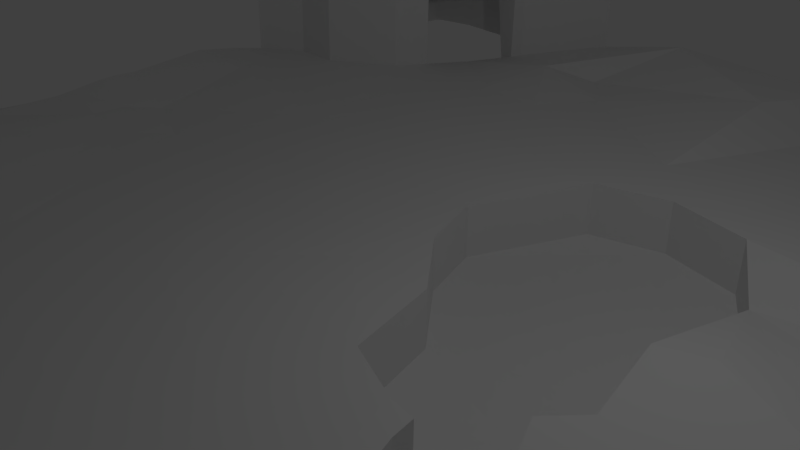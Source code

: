 # Source: Terrain_Forest.blend  (saved by Blender 2.78.0; exported with 4.5.12 LTS)
import bpy
from mathutils import Matrix  # noqa: F401  (used for matrix-valued properties, if any)

bpy.ops.wm.read_factory_settings(use_empty=True)
scene = bpy.context.scene
scene.name = 'Scene'

# ---- collections
col_collection_1 = bpy.data.collections.new('Collection 1'); scene.collection.children.link(col_collection_1)

# ---- world
world_world = bpy.data.worlds.new('World'); scene.world = world_world
world_world.color = (0.05088, 0.05088, 0.05088)
world_world.use_sun_shadow = False
world_world.sun_shadow_jitter_overblur = 0.0
world_world.cycles.sampling_method = 'MANUAL'

# ---- cameras
cam_camera = bpy.data.cameras.new('Camera')
cam_camera.clip_end = 100.0
cam_camera.lens = 35.0
cam_camera.sensor_width = 32.0
cam_camera.sensor_height = 18.0
cam_camera.ortho_scale = 7.314
cam_camera.dof.focus_distance = 0.0
cam_camera.dof.aperture_fstop = 128.0

# ---- lights
light_lamp = bpy.data.lights.new('Lamp', 'POINT')
light_lamp.transmission_factor = 0.0
light_lamp.cutoff_distance = 30.0
light_lamp.energy = 100.0
light_lamp.shadow_buffer_clip_start = 1.001
light_lamp.shadow_soft_size = 0.1
light_lamp.shadow_maximum_resolution = 0.006
light_lamp.use_absolute_resolution = True

# ---- meshes
me_plane = bpy.data.meshes.new('Plane')
me_plane.from_pydata([(-8.341, 9.669, 0.1649), (7.922, 9.624, 0.005522), (-8.373, 9.244, 0.1978), (-8.391, 8.673, 0.2189), (-8.423, 3.547, 0.3878), (-8.382, 2.694, 0.5041), (-8.345, -0.3756, 0.2177), (-8.446, -0.8258, 0.168), (-8.535, -1.34, 0.154), (-8.605, -1.865, 0.2113), (-8.633, -2.427, 0.2726), (-8.632, -3.348, 0.3345), (-8.668, -4.235, 0.3612), (-1.464, -10.15, -0.09959), (7.918, -10.16, 0.003511), (7.897, -8.487, 0.03108), (7.871, -6.74, 0.03214), (7.858, -5.248, 0.03979), (7.858, -3.433, 0.04074), (7.922, 4.109, 0.0006749), (7.936, 7.452, -0.04342), (7.925, 8.754, -0.06403), (4.904, 9.623, -0.01562), (3.423, 9.624, 0.001844), (1.939, 9.624, 0.4127), (-1.317, 9.631, 0.6687), (-4.496, 9.636, 0.1623), (-6.609, 9.691, 0.2699), (-7.79, 9.686, 0.2295), (-8.858, -6.952, 0.7518), (-8.248, 0.1783, 0.3389), (-8.228, 0.4513, 0.384), (-8.325, 6.448, 0.1454), (-8.813, -10.12, 0.8059), (-8.75, -7.794, 0.8392), (-8.796, -7.423, 0.8267), (-8.918, -6.33, 0.7461), (-9.44, -5.291, 0.4684), (-8.254, 1.151, 0.3861), (-8.43, 4.291, 0.2456), (-8.406, 5.731, 0.2261), (-8.338, 6.008, 0.166), (-8.337, 7.088, 0.1561), (-8.389, 8.113, 0.2149), (-8.287, -0.08737, 0.2814), (-8.227, 0.7323, 0.4042), (-8.978, -9.16, 0.5873), (-8.191, -1.893, 0.2369), (-7.834, -5.175, 0.3474), (-7.789, -4.451, 0.356), (-7.711, -2.752, 0.3085), (-7.875, -10.11, 0.5821), (-7.245, -0.2238, 0.1137), (-7.649, 3.992, 0.2553), (-7.538, 4.784, 0.2662), (-7.334, -6.733, 0.4173), (-7.199, 0.3272, 0.1262), (-7.095, -7.529, 0.4656), (-6.979, -2.688, 0.255), (-7.426, -2.234, 0.2621), (-6.857, -8.771, 0.401), (-7.216, -4.982, 0.3133), (-6.897, -4.297, 0.2872), (-6.291, -0.4078, 0.03099), (-7.337, 3.018, 0.2974), (-5.884, -1.088, 0.05006), (-6.587, 4.734, 0.2686), (-5.076, -4.881, 0.09691), (-4.716, -2.847, 0.04541), (-6.792, 0.9113, 0.05501), (-5.398, -6.845, 0.1214), (-6.038, -6.422, 0.1667), (-5.515, -2.93, 0.109), (-5.075, -0.9675, 0.002428), (-6.682, 3.451, 0.2117), (-5.609, -9.094, 0.1846), (-6.107, -10.21, 0.2037), (-4.596, 6.897, 0.2372), (-4.517, -5.906, 0.06618), (-4.051, -4.309, 0.02746), (-5.448, 5.539, 0.2327), (-3.78, -8.837, 0.09826), (-4.534, 2.583, 0.1004), (-4.214, 8.098, 0.2172), (-5.62, 0.4477, 0.009275), (-4.443, 4.61, 0.177), (-4.024, -2.958, 0.02233), (-4.143, -7.35, 0.09452), (-2.564, -5.438, 0.056), (-2.82, -0.3834, 0.02026), (-3.557, 1.046, 0.03208), (-3.275, -10.18, 0.06835), (-3.301, -6.014, 0.05546), (-3.123, 9.634, 0.3314), (-3.023, 7.431, 0.3635), (-2.474, -8.174, 0.05865), (-3.273, 5.837, 0.1953), (-2.167, -3.889, 0.0686), (-3.169, 4.378, 0.1628), (-1.458, -2.149, 0.07519), (-2.099, 0.3157, 0.01142), (0.1923, 1.001, -0.02709), (-2.442, 1.795, 0.04236), (-1.406, 6.897, 0.1463), (-1.644, -7.386, -0.05922), (-1.143, -1.365, 0.05313), (-1.895, 4.136, 0.1292), (-2.077, 7.778, 0.1588), (-0.1684, 2.065, -0.02606), (-0.08843, -0.1995, 0.004287), (-1.981, 5.765, 0.1663), (-0.9637, -6.25, 0.08812), (0.05268, -10.14, -0.08965), (0.4352, -2.845, 0.1519), (1.163, 8.162, 0.4457), (0.1467, -4.215, 0.1526), (0.6929, 3.876, 0.04726), (1.437, -3.372, 0.1752), (1.62, -1.596, 0.1294), (1.129, -0.07672, -0.003926), (1.075, 5.275, 0.04637), (1.56, -10.13, 0.03738), (2.413, 8.448, 0.004076), (1.089, -7.18, 0.1031), (1.234, -5.035, 0.1653), (2.498, -1.948, 0.1547), (1.839, 4.25, 0.008631), (3.13, 3.917, -4.144e-05), (3.036, 5.643, -0.02721), (3.628, 0.8263, 0.02709), (2.614, 4.634, 0.001313), (2.715, 7.503, -0.01471), (4.009, 4.543, -0.03399), (2.472, -4.693, 0.1685), (3.967, -0.6469, 0.0752), (4.337, 6.387, 0.1411), (3.083, -3.701, 0.1611), (4.858, -1.742, 0.08544), (3.754, 8.537, -0.03756), (3.733, -10.14, 0.03574), (3.044, -6.719, 0.1287), (4.312, 1.043, 0.0361), (3.793, 2.805, -0.3209), (5.242, 6.009, 0.06566), (4.887, 7.541, 0.15), (5.261, 3.694, -0.07554), (4.543, -5.558, 0.1107), (6.135, 0.1877, 0.03315), (6.674, 4.091, -0.08757), (5.932, 7.531, 0.1198), (5.59, -10.15, 0.03635), (6.096, 5.809, -0.008349), (7.921, 1.611, -0.3287), (7.933, 5.448, -0.03354), (6.249, 6.443, 0.1022), (6.401, 9.244, -0.08645), (6.848, 3.383, -0.3307), (6.543, 7.392, 0.04863), (7.901, -0.1209, 0.01411), (-0.1632, 2.052, -0.8792), (0.6981, 3.863, -0.8059), (0.1974, 0.9881, -0.8802), (1.306, 1.634, -0.8928), (1.625, -1.609, -0.7238), (1.134, -0.08963, -0.8571), (0.9275, 2.272, -0.8892), (2.765, -0.6705, -0.7799), (1.844, 4.237, -0.8445), (3.136, 3.905, -0.8532), (3.633, 0.8134, -0.826), (2.503, -1.961, -0.6984), (3.972, -0.6598, -0.7779), (3.798, 2.792, -0.8438), (2.876, -1.989, 0.1343), (7.35, -3.413, 0.05194), (2.938, -2.321, 0.1418), (3.605, -3.656, 0.1458), (3.324, -3.436, 0.1509), (4.949, -4.205, 0.1038), (6.125, -4.139, 0.07861), (7.862, -2.986, 0.03792), (3.579, -1.124, 0.09621), (5.044, -2.86, 0.0948), (7.706, -1.535, 0.02928), (7.882, -1.332, 0.02528), (3.992, -2.003, 0.1109), (4.214, -2.453, 0.1129), (6.293, -2.764, 0.07044), (7.527, -1.724, 0.03542), (7.851, -2.88, -0.8069), (7.865, -1.707, -0.8159), (6.281, -2.744, -0.7743), (5.143, -3.525, -0.7445), (7.339, -3.307, -0.7928), (7.695, -1.537, -0.8155), (3.593, -3.661, -0.699), (4.937, -4.21, -0.741), (6.113, -4.126, -0.7662), (2.864, -1.994, -0.7105), (2.927, -2.326, -0.703), (3.312, -3.441, -0.6939), (3.567, -1.129, -0.7486), (5.033, -2.865, -0.75), (7.871, -1.337, -0.8195), (3.981, -2.008, -0.7339), (4.203, -2.458, -0.7319), (7.515, -1.714, -0.8094), (7.922, 9.624, -2.482), (7.918, -10.16, -2.484), (7.897, -8.487, -2.471), (7.871, -6.74, -2.455), (7.858, -5.248, -2.447), (7.858, -3.522, -2.265), (7.922, 4.109, -2.486), (7.936, 7.452, -2.531), (7.925, 8.754, -2.496), (7.921, 1.611, -2.486), (7.933, 5.448, -2.521), (7.901, -0.1209, -2.473), (7.858, -3.363, -1.203), (7.851, -3.099, -2.436), (7.865, -1.726, -2.445), (7.871, -1.337, -2.448), (7.901, -0.1209, -1.229), (10.34, 9.624, -2.482), (10.34, -10.16, -2.484), (10.32, -8.487, -2.471), (10.29, -6.74, -2.455), (10.28, -5.248, -2.447), (10.28, -3.522, -2.265), (10.34, 4.109, -2.486), (10.35, 7.452, -2.531), (10.34, 8.754, -2.496), (10.34, 1.611, -2.486), (10.35, 5.448, -2.521), (10.32, -0.1209, -2.473), (10.27, -3.1, -2.436), (10.28, -1.726, -2.445), (10.29, -1.337, -2.448), (7.918, -10.17, -0.6733), (7.897, -8.494, -0.6609), (7.871, -6.748, -0.6446), (7.858, -5.256, -1.052), (7.858, -4.238, -1.597), (10.34, -10.17, -0.6733), (10.32, -8.494, -0.6609), (10.29, -6.748, -0.6446), (10.28, -5.256, -1.052), (10.28, -4.411, -1.597), (7.925, 8.751, -1.077), (7.922, 9.621, -1.181), (7.921, 2.853, -1.636), (7.922, 4.106, -1.113), (7.933, 5.445, -1.22), (7.936, 7.449, -1.111), (10.34, 8.751, -1.077), (10.34, 9.621, -1.181), (10.34, 2.853, -1.636), (10.34, 4.106, -1.113), (10.35, 5.445, -1.22), (10.35, 7.449, -1.111), (7.925, 8.746, -0.5333), (7.922, 9.616, -0.7931), (7.933, 5.44, -0.8322), (7.936, 7.444, -0.5676), (10.34, 8.746, -0.5333), (10.34, 9.616, -0.7931), (10.35, 5.44, -0.8322), (10.35, 7.444, -0.5676), (-7.812, 9.754, 3.001), (-8.363, 9.737, 3.081), (-8.395, 9.312, 2.969), (-8.413, 8.741, 2.99), (-8.411, 8.181, 2.986), (-8.359, 7.156, 2.928), (-8.36, 6.076, 2.937), (-8.428, 5.799, 2.998), (-8.452, 4.359, 3.017), (-4.518, 9.704, 2.934), (-6.631, 9.759, 3.041), (-8.347, 6.516, 2.917), (-4.478, 6.965, 3.009), (-4.236, 8.166, 2.989), (-7.56, 4.852, 3.038), (-6.609, 4.802, 3.04), (-3.145, 9.702, 2.928), (-5.101, 5.645, 3.004), (-7.806, 9.736, 2.257), (-8.358, 9.719, 2.298), (-4.512, 9.686, 2.19), (-6.625, 9.741, 2.297), (-8.407, 8.722, 2.246), (-8.405, 8.163, 2.242), (-8.446, 4.341, 2.273), (-8.353, 7.138, 2.184), (-8.422, 5.781, 2.254), (-5.464, 5.589, 2.26), (-4.612, 6.947, 2.049), (-4.23, 8.148, 2.245), (-3.139, 9.684, 2.231), (-8.341, 6.497, 2.173), (-8.354, 6.057, 2.194), (-7.554, 4.834, 2.294), (-8.389, 9.294, 2.225), (-6.603, 4.784, 2.296), (-5.087, 6.105, 0.2341), (-4.909, 6.051, 3.006), (-5.104, 6.155, 1.766), (-4.267, 7.834, 0.2216), (-4.289, 7.902, 2.993), (-4.283, 7.884, 1.775), (-7.898, 9.221, 0.1791), (7.497, 9.669, -0.4583), (-7.743, 9.211, 0.2036), (-7.76, 8.664, 0.2241), (-8.493, 3.46, -0.2332), (-8.499, 2.678, -0.1157), (-8.386, -0.3222, -0.4097), (-8.265, -0.8215, -0.4364), (-8.386, -1.353, -0.4589), (-8.571, -1.936, -0.4147), (-8.619, -2.477, -0.3562), (-8.634, -3.374, -0.296), (-8.67, -4.26, -0.2693), (-1.495, -10.14, -0.7297), (7.464, -10.16, -0.4346), (7.448, -8.488, -0.4123), (7.42, -6.745, -0.409), (7.408, -5.249, -0.4024), (7.407, -3.434, -0.4006), (7.514, 4.155, -0.478), (7.509, 7.442, -0.4775), (7.484, 8.772, -0.5146), (4.89, 9.659, -0.6454), (3.367, 9.676, -0.6245), (1.794, 9.711, -0.1951), (-1.295, 9.725, 0.04515), (-4.505, 9.006, 0.1779), (-6.615, 9.06, 0.2853), (-7.779, 9.056, 0.2448), (-8.975, -7.004, 0.1341), (-8.389, 0.3107, -0.2619), (-8.372, 0.5268, -0.2258), (-7.694, 6.444, 0.1505), (-8.952, -10.28, 0.2114), (-8.851, -7.75, 0.2178), (-8.931, -7.502, 0.2154), (-9.038, -6.398, 0.1306), (-9.512, -5.362, -0.1544), (-8.393, 1.156, -0.2295), (-8.237, 4.575, -0.2838), (-7.78, 5.647, 0.2332), (-7.712, 5.928, 0.1729), (-7.706, 7.11, 0.1606), (-7.758, 8.131, 0.2194), (-8.39, 0.04352, -0.3271), (-8.374, 0.737, -0.2093), (-8.96, -9.226, -0.03999), (-8.172, -1.941, -0.3919), (-7.895, -5.218, -0.2792), (-7.826, -4.466, -0.2738), (-7.73, -2.785, -0.3214), (-7.969, -10.17, -0.03931), (-7.308, -0.221, -0.5142), (-7.678, 3.966, -0.3746), (-7.641, 5.25, -0.1467), (-7.452, -6.8, -0.1989), (-7.297, 0.3514, -0.4966), (-7.21, -7.544, -0.1546), (-7.034, -2.716, -0.3729), (-7.455, -2.278, -0.3666), (-6.946, -8.762, -0.2237), (-7.27, -4.988, -0.3152), (-6.954, -4.304, -0.3411), (-6.334, -0.4213, -0.5984), (-7.415, 3.006, -0.3287), (-5.928, -1.125, -0.5784), (-6.706, 5.112, -0.222), (-5.127, -4.884, -0.5321), (-4.75, -2.862, -0.5845), (-6.864, 0.9245, -0.5717), (-5.451, -6.878, -0.5066), (-6.118, -6.453, -0.4584), (-5.573, -2.95, -0.519), (-5.087, -0.977, -0.6284), (-6.719, 3.441, -0.4181), (-5.676, -9.071, -0.4425), (-6.191, -10.2, -0.4214), (-4.575, 6.911, -0.3933), (-4.54, -5.915, -0.5643), (-4.064, -4.315, -0.6034), (-5.754, 5.823, -0.2408), (-3.805, -8.838, -0.5322), (-4.555, 2.616, -0.5293), (-4.616, 8.282, -0.2327), (-5.635, 0.4599, -0.6214), (-4.457, 4.631, -0.4535), (-4.027, -2.964, -0.6086), (-4.169, -7.364, -0.5358), (-2.556, -5.428, -0.5749), (-2.818, -0.3875, -0.6107), (-3.559, 1.062, -0.5987), (-3.314, -10.17, -0.5614), (-3.315, -6.018, -0.5754), (-3.375, 9.445, -0.2152), (-3.026, 7.464, -0.2667), (-2.528, -8.177, -0.57), (-3.277, 5.872, -0.4347), (-2.149, -3.89, -0.5621), (-3.178, 4.398, -0.4678), (-1.442, -2.162, -0.5555), (-2.11, 0.3207, -0.6194), (-0.1714, 0.7881, -0.4967), (-2.455, 1.815, -0.5882), (-1.42, 6.924, -0.484), (-1.656, -7.365, -0.6898), (-1.136, -1.389, -0.5774), (-1.912, 4.155, -0.5012), (-2.171, 7.878, -0.4571), (-0.5546, 2.106, -0.5234), (-0.09137, -0.2251, -0.6262), (-2.008, 5.787, -0.4638), (-0.9367, -6.215, -0.5413), (0.08464, -10.12, -0.7195), (0.4505, -2.859, -0.4788), (1.1, 8.225, -0.179), (0.1641, -4.212, -0.4782), (0.4414, 4.155, -0.4596), (1.441, -3.376, -0.4557), (1.37, -1.868, -0.3821), (0.7196, -0.3322, -0.4104), (1.037, 5.304, -0.5828), (1.585, -10.12, -0.5928), (2.304, 8.508, -0.6146), (1.106, -7.157, -0.5272), (1.241, -5.025, -0.4656), (2.392, -2.363, -0.3093), (1.814, 4.65, -0.479), (3.319, 4.235, -0.5117), (3.003, 5.635, -0.6573), (4.094, 0.8236, -0.398), (2.584, 4.638, -0.629), (2.678, 7.506, -0.6446), (3.978, 4.527, -0.664), (2.465, -4.688, -0.4624), (4.313, -0.7457, -0.4433), (4.289, 6.387, -0.606), (3.069, -3.704, -0.4697), (4.846, -1.753, -0.5453), (3.73, 8.558, -0.6677), (3.734, -10.12, -0.595), (3.04, -6.707, -0.5022), (4.308, 0.9638, -0.5899), (4.2, 2.944, -0.7819), (5.22, 6.007, -0.6974), (4.87, 7.565, -0.6128), (5.23, 3.806, -0.6958), (4.529, -5.554, -0.5202), (6.112, 0.1261, -0.5944), (6.683, 4.171, -0.7134), (5.916, 7.553, -0.6449), (5.584, -10.13, -0.5945), (6.126, 5.813, -0.7542), (7.451, 1.576, -0.7482), (7.501, 5.444, -0.494), (6.278, 6.457, -0.6551), (6.401, 9.318, -0.7131), (6.876, 3.495, -0.9511), (6.554, 7.387, -0.6858), (7.46, -0.1557, -0.4362), (-0.6509, 2.082, -1.278), (0.3643, 4.242, -1.184), (-0.2098, 0.75, -1.299), (1.311, 1.629, -1.524), (1.269, -1.966, -1.103), (0.788, -0.3123, -1.335), (0.9238, 2.281, -1.52), (2.773, -0.7066, -1.41), (1.826, 4.718, -1.253), (3.431, 4.295, -1.251), (4.059, 0.8313, -1.291), (2.392, -2.431, -1.106), (4.453, -0.7873, -1.166), (4.273, 2.897, -1.246), (2.52, -2.371, -0.2199), (7.584, -3.752, -0.4266), (2.506, -2.44, -0.3023), (3.378, -4.022, -0.3156), (2.988, -3.672, -0.3291), (4.87, -4.609, -0.3743), (6.236, -4.519, -0.4127), (7.622, -3.44, -0.328), (4.071, -1.196, -0.2921), (5.124, -2.391, -0.3202), (7.369, -1.233, -0.41), (7.425, -1.16, -0.3733), (4.388, -1.817, -0.3446), (4.548, -2.114, -0.3024), (6.101, -2.318, -0.3327), (7.209, -1.394, -0.3985), (7.341, -3.041, -1.142), (7.415, -1.706, -1.259), (6.117, -2.38, -1.263), (5.128, -3.528, -1.375), (7.586, -3.662, -1.252), (7.364, -1.242, -1.264), (3.35, -4.065, -1.118), (4.851, -4.677, -1.157), (6.25, -4.573, -1.189), (2.646, -2.235, -1.251), (2.478, -2.451, -1.128), (2.913, -3.725, -1.092), (3.89, -1.193, -1.287), (5.094, -2.475, -1.242), (7.255, -1.22, -0.891), (4.375, -1.823, -1.191), (4.467, -2.187, -1.237), (7.206, -1.394, -1.257), (7.921, 8.993, -2.483), (7.92, -9.527, -2.481), (7.897, -8.459, -1.841), (7.874, -6.817, -1.829), (7.859, -5.01, -1.863), (7.437, -3.767, -2.667), (7.922, 3.773, -1.953), (7.936, 7.89, -2.077), (7.927, 8.621, -1.879), (7.515, 1.755, -2.947), (7.931, 5.677, -3.109), (7.457, -0.1191, -2.921), (7.227, -3.368, -1.202), (7.428, -3.19, -2.895), (7.418, -1.724, -2.89), (7.423, -1.335, -2.893), (7.27, -0.1099, -1.229), (9.893, 9.179, -2.483), (9.888, -9.714, -2.482), (9.684, -8.495, -2.471), (9.658, -6.748, -2.455), (9.646, -5.251, -2.447), (10.12, -3.837, -2.79), (9.71, 4.112, -2.487), (9.723, 7.45, -2.531), (9.713, 8.75, -2.496), (10.22, 1.793, -3.077), (9.72, 5.451, -2.521), (10.32, -0.1296, -3.104), (10.27, -3.222, -3.055), (10.28, -1.731, -3.076), (10.29, -1.347, -3.079), (8.28, -9.797, -1.036), (8.343, -8.485, -1.107), (8.299, -6.803, -1.105), (8.289, -5.433, -1.478), (8.281, -4.508, -1.979), (9.969, -9.802, -1.035), (9.869, -8.497, -1.107), (9.863, -6.812, -1.105), (9.851, -5.438, -1.48), (9.83, -4.667, -1.963), (8.556, 8.754, -1.077), (8.368, 9.175, -1.185), (8.354, 3.072, -2.04), (8.474, 4.136, -1.418), (8.511, 5.616, -1.407), (8.567, 7.451, -1.111), (9.713, 8.747, -1.077), (9.896, 9.173, -1.185), (9.908, 3.073, -2.04), (9.777, 4.138, -1.395), (9.753, 5.585, -1.367), (9.723, 7.447, -1.111), (8.351, 8.687, -0.9956), (8.298, 9.212, -1.099), (8.412, 5.85, -0.8297), (8.374, 7.481, -1.02), (9.919, 8.682, -0.9959), (9.966, 9.21, -1.099), (9.782, 5.712, -0.8338), (9.915, 7.478, -1.019), (-7.802, 9.297, 2.566), (-8.044, 9.419, 2.64), (-7.919, 9.305, 2.556), (-7.958, 8.733, 2.553), (-7.965, 8.212, 2.541), (-7.907, 7.183, 2.488), (-7.921, 5.978, 2.495), (-8.007, 5.68, 2.543), (-8.176, 4.803, 2.664), (-4.537, 9.242, 2.505), (-6.634, 9.313, 2.595), (-7.892, 6.507, 2.48), (-4.925, 7.141, 2.599), (-4.62, 8.317, 2.511), (-7.646, 5.217, 2.53), (-6.729, 5.26, 2.623), (-3.613, 9.451, 2.587), (-5.468, 6.005, 2.639), (-7.795, 9.105, 2.272), (-7.921, 9.263, 2.313), (-4.52, 9.055, 2.206), (-6.631, 9.11, 2.313), (-7.776, 8.714, 2.252), (-7.774, 8.18, 2.247), (-8.121, 4.881, 2.263), (-7.722, 7.16, 2.188), (-7.796, 5.701, 2.261), (-5.894, 6.048, 2.315), (-5.195, 7.179, 2.114), (-4.808, 8.401, 2.235), (-3.7, 9.395, 2.234), (-7.71, 6.494, 2.178), (-7.728, 5.973, 2.201), (-7.695, 5.448, 2.278), (-7.759, 9.261, 2.231), (-6.769, 5.392, 2.298), (-5.336, 6.263, -0.324), (-5.319, 6.305, 2.599), (-5.64, 6.483, 1.819), (-4.505, 7.87, -0.3616), (-4.734, 8.004, 2.557), (-4.898, 8.028, 1.778)], [], [(155, 1, 22), (47, 9, 10), (47, 8, 9), (5, 64, 4), (53, 39, 4), (35, 57, 29), (11, 50, 10), (56, 31, 30), (56, 45, 31), (38, 64, 5), (34, 57, 35), (57, 55, 36), (49, 11, 12), (10, 50, 47), (52, 44, 6), (45, 69, 38), (59, 47, 50), (52, 56, 44), (60, 57, 46), (59, 52, 47), (64, 74, 53), (51, 60, 46), (55, 61, 48), (48, 61, 49), (50, 58, 59), (53, 66, 54), (55, 71, 61), (65, 63, 59), (70, 71, 57), (67, 62, 61), (62, 72, 58), (58, 65, 59), (69, 82, 64), (71, 67, 61), (67, 72, 62), (73, 63, 65), (73, 84, 63), (73, 65, 68), (81, 87, 75), (68, 72, 67), (86, 73, 68), (78, 67, 70), (73, 89, 84), (81, 75, 76), (79, 67, 78), (79, 68, 67), (89, 73, 86), (89, 90, 84), (84, 98, 82), (94, 83, 308, 77), (84, 90, 98), (82, 98, 85), (88, 79, 92), (97, 89, 86), (95, 92, 87), (95, 81, 91), (90, 100, 102), (98, 110, 96), (104, 88, 92), (96, 110, 94), (91, 13, 95), (107, 25, 94), (111, 97, 88), (99, 89, 97), (110, 103, 94), (103, 107, 94), (101, 100, 89), (104, 111, 88), (106, 120, 110), (113, 99, 97), (13, 112, 104), (104, 123, 111), (101, 108, 100), (113, 105, 99), (111, 124, 115), (123, 124, 111), (125, 118, 113), (126, 130, 120), (122, 24, 114), (130, 131, 122), (123, 140, 124), (136, 117, 133), (142, 127, 168, 172), (127, 130, 126), (130, 128, 131), (126, 116, 160, 167), (131, 23, 122), (132, 128, 130), (140, 146, 133), (135, 144, 131), (131, 144, 138), (132, 130, 127), (132, 135, 128), (145, 132, 127), (143, 135, 132), (139, 150, 140), (177, 176, 195, 200), (138, 144, 22), (150, 15, 140), (149, 155, 22), (15, 16, 146), (156, 148, 145), (18, 180, 174), (158, 152, 147), (154, 157, 149), (157, 21, 155), (153, 154, 151), (16, 17, 146), (152, 19, 156), (20, 157, 154), (17, 18, 174, 179), (7, 8, 47, 6), (114, 24, 25), (122, 23, 24), (138, 22, 23), (155, 21, 1), (46, 34, 345, 357), (12, 323, 348, 37), (48, 37, 36, 55), (4, 64, 53), (29, 57, 36), (44, 56, 30), (33, 51, 46), (46, 57, 34), (49, 12, 37, 48), (49, 50, 11), (47, 52, 6), (38, 69, 64), (53, 54, 39), (50, 49, 62, 58), (56, 69, 45), (61, 62, 49), (56, 52, 63, 84), (51, 76, 60), (59, 63, 52), (53, 74, 66), (57, 71, 55), (56, 84, 69), (76, 75, 60), (60, 70, 57), (58, 72, 65), (64, 82, 74), (74, 85, 66), (60, 87, 70), (72, 68, 65), (69, 84, 82), (66, 85, 80), (75, 87, 60), (70, 67, 71), (74, 82, 85), (87, 78, 70), (91, 81, 76), (106, 98, 90, 102), (79, 86, 68), (87, 92, 78), (92, 79, 78), (80, 85, 96), (80, 96, 77, 305), (81, 95, 87), (85, 98, 96), (88, 86, 79), (94, 93, 83), (96, 94, 77), (89, 100, 90), (95, 104, 92), (88, 97, 86), (122, 114, 120, 130), (94, 25, 93), (99, 105, 89), (98, 106, 110), (105, 101, 89), (95, 13, 104), (111, 115, 97), (100, 108, 102), (115, 113, 97), (105, 109, 101), (106, 102, 116), (104, 112, 123), (103, 114, 107), (114, 25, 107), (102, 108, 116), (106, 116, 120), (110, 120, 103), (118, 109, 105), (103, 120, 114), (113, 118, 105), (118, 125, 170, 163), (118, 119, 109), (109, 119, 101), (129, 142, 172, 169), (112, 121, 123), (115, 117, 113), (175, 199, 198, 173), (119, 118, 163, 164), (124, 117, 115), (116, 126, 120), (117, 125, 113), (140, 123, 121, 139), (124, 133, 117), (101, 119, 164, 161), (127, 126, 167, 168), (142, 141, 147, 152), (116, 108, 159, 160), (124, 140, 133), (136, 125, 117), (131, 138, 23), (134, 129, 169, 171), (108, 101, 161, 159), (128, 135, 131), (125, 175, 173), (141, 142, 129), (133, 146, 136), (134, 141, 129), (136, 146, 178, 176), (136, 177, 175, 125), (137, 147, 134), (147, 141, 134), (135, 143, 144), (140, 15, 146), (142, 145, 127), (145, 143, 132), (149, 144, 143, 154), (151, 154, 143), (143, 145, 148, 151), (144, 149, 22), (188, 187, 191, 206), (142, 156, 145), (146, 17, 179, 178), (152, 156, 142), (149, 157, 155), (148, 153, 151), (176, 178, 196, 195), (157, 20, 21), (156, 19, 148), (19, 153, 148), (150, 14, 15), (153, 20, 154), (159, 167, 160), (166, 164, 163), (165, 168, 167), (170, 166, 163), (169, 162, 164), (172, 168, 162), (161, 162, 159), (159, 165, 167), (164, 162, 161), (162, 165, 159), (166, 169, 164), (165, 162, 168), (169, 172, 162), (170, 171, 166), (171, 169, 166), (192, 202, 205, 200, 195), (187, 182, 202, 191), (185, 181, 201, 204), (178, 179, 197, 196), (176, 177, 136), (186, 185, 204, 205), (183, 184, 158, 147), (185, 186, 137), (181, 185, 137, 134), (182, 187, 188, 137), (174, 180, 189, 193), (186, 182, 137), (188, 183, 147, 137), (190, 194, 206), (192, 191, 202), (190, 203, 194), (197, 193, 192), (193, 189, 190, 191, 192), (196, 197, 192), (198, 199, 204, 201), (195, 196, 192), (199, 200, 205, 204), (206, 191, 190), (182, 186, 205, 202), (175, 177, 200, 199), (183, 188, 206, 194), (179, 174, 193, 197), (125, 173, 198, 170), (171, 201, 181, 134), (170, 198, 201, 171), (19, 152, 216, 213), (212, 189, 219), (17, 16, 210, 211), (152, 158, 223, 218, 216), (20, 153, 217, 214), (18, 17, 211, 212, 219), (153, 19, 213, 217), (15, 14, 208, 209), (21, 20, 214, 215), (1, 21, 215, 207), (16, 15, 209, 210), (203, 190, 221, 222), (190, 189, 220, 221), (194, 203, 184, 183), (203, 223, 158, 184), (223, 203, 222, 218), (189, 18, 219), (189, 180, 18), (220, 189, 212), (216, 218, 235, 233), (210, 209, 240, 241), (234, 231, 260, 259), (221, 220, 236, 237), (227, 228, 247, 246), (220, 212, 229, 236), (222, 221, 237, 238), (229, 212, 243, 248), (218, 222, 238, 235), (232, 224, 256, 255), (230, 234, 259, 258), (233, 230, 258, 257), (215, 214, 254, 249), (209, 208, 239, 240), (241, 240, 245, 246), (242, 241, 246, 247), (243, 242, 247, 248), (240, 239, 244, 245), (228, 229, 248, 247), (208, 225, 244, 239), (225, 226, 245, 244), (211, 210, 241, 242), (212, 211, 242, 243), (226, 227, 246, 245), (253, 252, 258, 259), (252, 251, 257, 258), (249, 254, 264, 261), (256, 250, 262, 266), (255, 256, 266, 265), (216, 233, 257, 251), (213, 216, 251, 252), (217, 213, 252, 253), (231, 232, 255, 260), (207, 215, 249, 250), (214, 217, 253, 254), (224, 207, 250, 256), (264, 263, 267, 268), (262, 261, 265, 266), (261, 264, 268, 265), (260, 255, 265, 268), (254, 253, 263, 264), (253, 259, 267, 263), (250, 249, 261, 262), (259, 260, 268, 267), (263, 267, 258, 252), (267, 258, 259), (304, 296, 286, 284), (302, 304, 284, 283), (288, 303, 271, 270), (293, 302, 283, 277), (290, 287, 269, 279), (299, 289, 278, 285), (287, 288, 270, 269), (289, 290, 279, 278), (291, 292, 273, 272), (295, 293, 277, 276), (294, 300, 280, 274), (310, 298, 282, 309), (301, 295, 276, 275), (307, 297, 281, 306), (298, 299, 285, 282), (300, 301, 275, 280), (284, 286, 280), (269, 270, 271), (271, 272, 269), (272, 273, 279), (279, 269, 272), (282, 285, 278), (278, 279, 282), (273, 274, 279), (275, 276, 283), (279, 274, 281), (276, 277, 283), (274, 286, 306, 281), (281, 309, 282, 279), (284, 280, 283), (275, 283, 280), (274, 280, 286), (303, 291, 272, 271), (292, 294, 274, 273), (43, 42, 294, 292), (2, 3, 291, 303), (32, 41, 301, 300), (83, 93, 299, 298), (41, 40, 295, 301), (308, 83, 298, 310), (42, 32, 300, 294), (40, 39, 293, 295), (3, 43, 292, 291), (26, 27, 290, 289), (28, 0, 288, 287), (93, 26, 289, 299), (27, 28, 287, 290), (39, 54, 302, 293), (0, 2, 303, 288), (54, 66, 304, 302), (66, 80, 296, 304), (80, 305, 307, 296), (296, 307, 306, 286), (297, 310, 309, 281), (466, 333, 312), (358, 321, 320), (358, 320, 319), (316, 315, 375), (364, 315, 350), (346, 340, 368), (322, 321, 361), (367, 341, 342), (367, 342, 356), (349, 316, 375), (345, 346, 368), (368, 347, 366), (360, 323, 322), (321, 358, 361), (363, 317, 355), (356, 349, 380), (370, 361, 358), (363, 355, 367), (371, 357, 368), (370, 358, 363), (375, 364, 385), (362, 357, 371), (366, 359, 372), (359, 360, 372), (361, 370, 369), (364, 365, 377), (366, 372, 382), (376, 370, 374), (381, 368, 382), (378, 372, 373), (373, 369, 383), (369, 370, 376), (380, 375, 393), (382, 372, 378), (378, 373, 383), (384, 376, 374), (384, 374, 395), (384, 379, 376), (392, 386, 398), (379, 378, 383), (397, 379, 384), (389, 381, 378), (384, 395, 400), (392, 387, 386), (390, 389, 378), (390, 378, 379), (400, 397, 384), (400, 395, 401), (395, 393, 409), (405, 388, 619, 394), (395, 409, 401), (393, 396, 409), (399, 403, 390), (408, 397, 400), (406, 398, 403), (406, 402, 392), (401, 413, 411), (409, 407, 421), (415, 403, 399), (407, 405, 421), (402, 406, 324), (418, 405, 336), (422, 399, 408), (410, 408, 400), (421, 405, 414), (414, 405, 418), (412, 400, 411), (415, 399, 422), (417, 421, 431), (424, 408, 410), (324, 415, 423), (415, 422, 434), (412, 411, 419), (424, 410, 416), (422, 426, 435), (434, 422, 435), (436, 424, 429), (437, 431, 441), (433, 425, 335), (441, 433, 442), (434, 435, 451), (447, 444, 428), (453, 483, 479, 438), (438, 437, 441), (441, 442, 439), (437, 478, 471, 427), (442, 433, 334), (443, 441, 439), (451, 444, 457), (446, 442, 455), (442, 449, 455), (443, 438, 441), (443, 439, 446), (456, 438, 443), (454, 443, 446), (450, 451, 461), (488, 511, 506, 487), (449, 333, 455), (461, 451, 326), (460, 333, 466), (326, 457, 327), (467, 456, 459), (329, 485, 491), (469, 458, 463), (465, 460, 468), (468, 466, 332), (464, 462, 465), (327, 457, 328), (463, 467, 330), (331, 465, 468), (328, 490, 485, 329), (318, 317, 358, 319), (425, 336, 335), (433, 335, 334), (449, 334, 333), (466, 312, 332), (359, 366, 347, 348), (315, 364, 375), (340, 347, 368), (355, 341, 367), (344, 357, 362), (357, 345, 368), (360, 359, 348, 323), (360, 322, 361), (358, 317, 363), (349, 375, 380), (364, 350, 365), (361, 369, 373, 360), (367, 356, 380), (372, 360, 373), (367, 395, 374, 363), (362, 371, 387), (370, 363, 374), (364, 377, 385), (368, 366, 382), (367, 380, 395), (387, 371, 386), (371, 368, 381), (369, 376, 383), (375, 385, 393), (385, 377, 396), (371, 381, 398), (383, 376, 379), (380, 393, 395), (377, 391, 396), (386, 371, 398), (381, 382, 378), (385, 396, 393), (398, 381, 389), (402, 387, 392), (417, 413, 401, 409), (390, 379, 397), (398, 389, 403), (403, 389, 390), (391, 407, 396), (391, 616, 388, 407), (392, 398, 406), (396, 407, 409), (399, 390, 397), (405, 394, 404), (407, 388, 405), (400, 401, 411), (406, 403, 415), (399, 397, 408), (433, 441, 431, 425), (405, 404, 336), (410, 400, 416), (409, 421, 417), (416, 400, 412), (406, 415, 324), (422, 408, 426), (411, 413, 419), (426, 408, 424), (416, 412, 420), (417, 427, 413), (415, 434, 423), (414, 418, 425), (425, 418, 336), (413, 427, 419), (417, 431, 427), (421, 414, 431), (429, 416, 420), (414, 425, 431), (424, 416, 429), (429, 474, 481, 436), (429, 420, 430), (420, 412, 430), (440, 480, 483, 453), (423, 434, 432), (426, 424, 428), (486, 484, 509, 510), (430, 475, 474, 429), (435, 426, 428), (427, 431, 437), (428, 424, 436), (451, 450, 432, 434), (435, 428, 444), (412, 472, 475, 430), (438, 479, 478, 437), (453, 463, 458, 452), (427, 471, 470, 419), (435, 444, 451), (447, 428, 436), (442, 334, 449), (445, 482, 480, 440), (419, 470, 472, 412), (439, 442, 446), (436, 484, 486), (452, 440, 453), (444, 447, 457), (445, 440, 452), (447, 487, 489, 457), (447, 436, 486, 488), (448, 445, 458), (458, 445, 452), (446, 455, 454), (451, 457, 326), (453, 438, 456), (456, 443, 454), (460, 465, 454, 455), (462, 454, 465), (454, 462, 459, 456), (455, 333, 460), (499, 517, 502, 498), (453, 456, 467), (457, 489, 490, 328), (463, 453, 467), (460, 466, 468), (459, 462, 464), (487, 506, 507, 489), (468, 332, 331), (467, 459, 330), (330, 459, 464), (461, 326, 325), (464, 465, 331), (470, 471, 478), (477, 474, 475), (476, 478, 479), (481, 474, 477), (480, 475, 473), (483, 473, 479), (472, 470, 473), (470, 478, 476), (475, 472, 473), (473, 470, 476), (477, 475, 480), (476, 479, 473), (480, 473, 483), (481, 477, 482), (482, 477, 480), (503, 506, 511, 516, 513), (498, 502, 513, 493), (496, 515, 512, 492), (489, 507, 508, 490), (487, 447, 488), (497, 516, 515, 496), (494, 458, 469, 495), (496, 448, 497), (492, 445, 448, 496), (493, 448, 499, 498), (485, 504, 500, 491), (497, 448, 493), (499, 448, 458, 494), (501, 517, 505), (503, 513, 502), (501, 505, 514), (508, 503, 504), (504, 503, 502, 501, 500), (507, 503, 508), (509, 512, 515, 510), (506, 503, 507), (510, 515, 516, 511), (517, 501, 502), (493, 513, 516, 497), (486, 510, 511, 488), (494, 505, 517, 499), (490, 508, 504, 485), (436, 481, 509, 484), (482, 445, 492, 512), (481, 482, 512, 509), (330, 524, 527, 463), (523, 530, 500), (328, 522, 521, 327), (463, 527, 529, 534, 469), (331, 525, 528, 464), (329, 530, 523, 522, 328), (464, 528, 524, 330), (326, 520, 519, 325), (332, 526, 525, 331), (312, 518, 526, 332), (327, 521, 520, 326), (514, 533, 532, 501), (501, 532, 531, 500), (505, 494, 495, 514), (514, 495, 469, 534), (534, 529, 533, 514), (500, 530, 329), (500, 329, 491), (531, 523, 500), (527, 544, 546, 529), (521, 552, 551, 520), (545, 570, 571, 542), (532, 548, 547, 531), (538, 557, 558, 539), (531, 547, 540, 523), (533, 549, 548, 532), (540, 559, 554, 523), (529, 546, 549, 533), (543, 566, 567, 535), (541, 569, 570, 545), (544, 568, 569, 541), (526, 560, 565, 525), (520, 551, 550, 519), (552, 557, 556, 551), (553, 558, 557, 552), (554, 559, 558, 553), (551, 556, 555, 550), (539, 558, 559, 540), (519, 550, 555, 536), (536, 555, 556, 537), (522, 553, 552, 521), (523, 554, 553, 522), (537, 556, 557, 538), (564, 570, 569, 563), (563, 569, 568, 562), (560, 572, 575, 565), (567, 577, 573, 561), (566, 576, 577, 567), (527, 562, 568, 544), (524, 563, 562, 527), (528, 564, 563, 524), (542, 571, 566, 543), (518, 561, 560, 526), (525, 565, 564, 528), (535, 567, 561, 518), (575, 579, 578, 574), (573, 577, 576, 572), (572, 576, 579, 575), (571, 579, 576, 566), (565, 575, 574, 564), (564, 574, 578, 570), (561, 573, 572, 560), (570, 578, 579, 571), (574, 563, 569, 578), (578, 570, 569), (615, 595, 597, 607), (613, 594, 595, 615), (599, 581, 582, 614), (604, 588, 594, 613), (601, 590, 580, 598), (610, 596, 589, 600), (598, 580, 581, 599), (600, 589, 590, 601), (602, 583, 584, 603), (606, 587, 588, 604), (605, 585, 591, 611), (621, 620, 593, 609), (612, 586, 587, 606), (618, 617, 592, 608), (609, 593, 596, 610), (611, 591, 586, 612), (595, 591, 597), (580, 582, 581), (582, 580, 583), (583, 590, 584), (590, 583, 580), (593, 589, 596), (589, 593, 590), (584, 590, 585), (586, 594, 587), (590, 592, 585), (587, 594, 588), (585, 592, 617, 597), (592, 590, 593, 620), (595, 594, 591), (586, 591, 594), (585, 597, 591), (614, 582, 583, 602), (603, 584, 585, 605), (354, 603, 605, 353), (313, 614, 602, 314), (343, 611, 612, 352), (394, 609, 610, 404), (352, 612, 606, 351), (619, 621, 609, 394), (353, 605, 611, 343), (351, 606, 604, 350), (314, 602, 603, 354), (337, 600, 601, 338), (339, 598, 599, 311), (404, 610, 600, 337), (338, 601, 598, 339), (350, 604, 613, 365), (311, 599, 614, 313), (365, 613, 615, 377), (377, 615, 607, 391), (391, 607, 618, 616), (607, 597, 617, 618), (608, 592, 620, 621), (0, 28, 339, 311), (2, 0, 311, 313), (3, 2, 313, 314), (42, 43, 354, 353), (40, 41, 352, 351), (4, 39, 350, 315), (5, 4, 315, 316), (6, 44, 355, 317), (7, 6, 317, 318), (8, 7, 318, 319), (9, 8, 319, 320), (10, 9, 320, 321), (12, 11, 322, 323), (13, 91, 402, 324), (22, 1, 312, 333), (23, 22, 333, 334), (24, 23, 334, 335), (25, 24, 335, 336), (93, 25, 336, 404), (39, 40, 351, 350), (27, 26, 337, 338), (28, 27, 338, 339), (35, 29, 340, 346), (30, 31, 342, 341), (31, 45, 356, 342), (38, 5, 316, 349), (32, 42, 353, 343), (33, 46, 357, 344), (34, 35, 346, 345), (36, 37, 348, 347), (45, 38, 349, 356), (11, 10, 321, 322), (51, 33, 344, 362), (76, 51, 362, 387), (121, 112, 423, 432), (150, 139, 450, 461), (43, 3, 314, 354), (29, 36, 347, 340), (44, 30, 341, 355), (41, 32, 343, 352), (26, 93, 404, 337), (91, 76, 387, 402), (112, 13, 324, 423), (139, 121, 432, 450), (14, 150, 461, 325), (208, 14, 325, 519), (1, 207, 518, 312), (224, 232, 543, 535), (226, 225, 536, 537), (227, 226, 537, 538), (228, 227, 538, 539), (229, 228, 539, 540), (235, 238, 549, 546), (230, 233, 544, 541), (231, 234, 545, 542), (232, 231, 542, 543), (233, 235, 546, 544), (234, 230, 541, 545), (236, 229, 540, 547), (237, 236, 547, 548), (238, 237, 548, 549), (207, 224, 535, 518), (225, 208, 519, 536), (263, 252, 563, 574), (310, 297, 608, 621), (305, 77, 388, 616), (297, 307, 618, 608), (307, 305, 616, 618), (77, 308, 619, 388), (308, 310, 621, 619)])
me_plane.use_remesh_preserve_volume = False
me_plane.use_remesh_preserve_attributes = False
me_plane.use_mirror_vertex_groups = False
me_plane.update()

# ---- objects
ob_plane = bpy.data.objects.new('Plane', me_plane)
ob_lamp = bpy.data.objects.new('Lamp', light_lamp)
ob_camera = bpy.data.objects.new('Camera', cam_camera)

# ---- transforms, parenting, visibility, modifiers, constraints
ob_plane.location = (0.0, 0.0, 0.0)
ob_plane.lineart.crease_threshold = 0.0
ob_lamp.location = (4.076, 1.005, 5.904)
ob_lamp.rotation_euler = (0.6503, 0.05522, 1.866)
ob_lamp.lock_rotations_4d = False
ob_lamp.empty_display_type = 'ARROWS'
ob_lamp.color = (0.0, 0.0, 0.0, 0.0)
ob_lamp.lineart.crease_threshold = 0.0
ob_camera.location = (7.481, -6.508, 5.344)
ob_camera.rotation_euler = (1.109, 0.0, 0.8149)
ob_camera.lock_rotations_4d = False
ob_camera.empty_display_type = 'ARROWS'
ob_camera.color = (0.0, 0.0, 0.0, 0.0)
ob_camera.display_type = 'WIRE'
ob_camera.lineart.crease_threshold = 0.0

# ---- collection membership
col_collection_1.objects.link(ob_plane)
col_collection_1.objects.link(ob_lamp)
col_collection_1.objects.link(ob_camera)

# ---- scene / render settings (as saved in the file)
scene.camera = ob_camera
scene.frame_start = 1; scene.frame_end = 250; scene.frame_set(1)
scene.render.engine = 'BLENDER_EEVEE_NEXT'
scene.render.resolution_percentage = 50
scene.render.dither_intensity = 0.0
scene.cycles.use_denoising = False
scene.cycles.samples = 128
scene.cycles.sampling_pattern = 'TABULATED_SOBOL'
scene.cycles.light_sampling_threshold = 0.0
scene.cycles.use_adaptive_sampling = False
scene.cycles.use_light_tree = False
scene.cycles.blur_glossy = 0.0
scene.cycles.sample_clamp_indirect = 0.0
scene.view_settings.view_transform = 'Standard'
bpy.context.view_layer.update()
